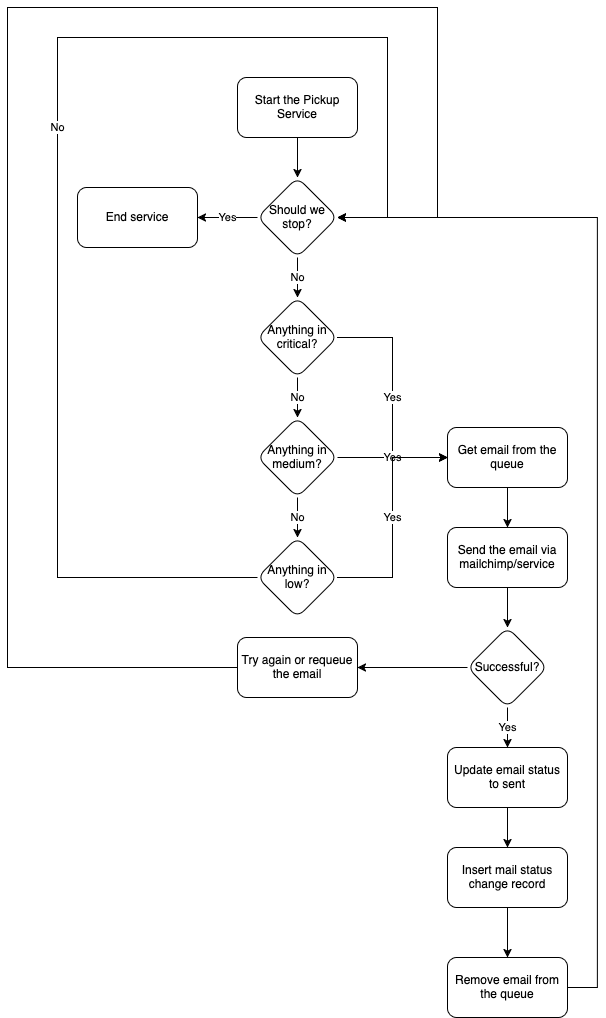

The diagram above was exported from draw.io. Its source (the exported page's mxGraphModel, read from the mxfile embedded in the PNG):
<mxGraphModel dx="1944" dy="1232" grid="1" gridSize="10" guides="1" tooltips="1" connect="1" arrows="1" fold="1" page="1" pageScale="1" pageWidth="850" pageHeight="1100" math="0" shadow="0">
  <root>
    <mxCell id="0" />
    <mxCell id="1" parent="0" />
    <mxCell id="TwEIN2EJXeO4y7mq0TE9-3" value="" style="edgeStyle=orthogonalEdgeStyle;rounded=0;orthogonalLoop=1;jettySize=auto;html=1;" edge="1" parent="1" source="TwEIN2EJXeO4y7mq0TE9-1" target="TwEIN2EJXeO4y7mq0TE9-2">
      <mxGeometry relative="1" as="geometry" />
    </mxCell>
    <mxCell id="TwEIN2EJXeO4y7mq0TE9-1" value="&lt;div&gt;Start the Pickup Service&lt;/div&gt;" style="rounded=1;whiteSpace=wrap;html=1;" vertex="1" parent="1">
      <mxGeometry x="340" y="420" width="120" height="60" as="geometry" />
    </mxCell>
    <mxCell id="TwEIN2EJXeO4y7mq0TE9-5" value="Yes" style="edgeStyle=orthogonalEdgeStyle;rounded=0;orthogonalLoop=1;jettySize=auto;html=1;" edge="1" parent="1" source="TwEIN2EJXeO4y7mq0TE9-2" target="TwEIN2EJXeO4y7mq0TE9-4">
      <mxGeometry relative="1" as="geometry" />
    </mxCell>
    <mxCell id="TwEIN2EJXeO4y7mq0TE9-7" value="No" style="edgeStyle=orthogonalEdgeStyle;rounded=0;orthogonalLoop=1;jettySize=auto;html=1;" edge="1" parent="1" source="TwEIN2EJXeO4y7mq0TE9-2" target="TwEIN2EJXeO4y7mq0TE9-6">
      <mxGeometry relative="1" as="geometry" />
    </mxCell>
    <mxCell id="TwEIN2EJXeO4y7mq0TE9-2" value="Should we stop?" style="rhombus;whiteSpace=wrap;html=1;rounded=1;" vertex="1" parent="1">
      <mxGeometry x="360" y="520" width="80" height="80" as="geometry" />
    </mxCell>
    <mxCell id="TwEIN2EJXeO4y7mq0TE9-4" value="End service" style="whiteSpace=wrap;html=1;rounded=1;" vertex="1" parent="1">
      <mxGeometry x="180" y="530" width="120" height="60" as="geometry" />
    </mxCell>
    <mxCell id="TwEIN2EJXeO4y7mq0TE9-9" value="No" style="edgeStyle=orthogonalEdgeStyle;rounded=0;orthogonalLoop=1;jettySize=auto;html=1;" edge="1" parent="1" source="TwEIN2EJXeO4y7mq0TE9-6" target="TwEIN2EJXeO4y7mq0TE9-8">
      <mxGeometry relative="1" as="geometry" />
    </mxCell>
    <mxCell id="TwEIN2EJXeO4y7mq0TE9-16" value="Yes" style="edgeStyle=orthogonalEdgeStyle;rounded=0;orthogonalLoop=1;jettySize=auto;html=1;entryX=0;entryY=0.5;entryDx=0;entryDy=0;" edge="1" parent="1" source="TwEIN2EJXeO4y7mq0TE9-6" target="TwEIN2EJXeO4y7mq0TE9-14">
      <mxGeometry relative="1" as="geometry" />
    </mxCell>
    <mxCell id="TwEIN2EJXeO4y7mq0TE9-6" value="&lt;div&gt;Anything in&lt;/div&gt;&lt;div&gt;critical?&lt;/div&gt;" style="rhombus;whiteSpace=wrap;html=1;rounded=1;" vertex="1" parent="1">
      <mxGeometry x="360" y="640" width="80" height="80" as="geometry" />
    </mxCell>
    <mxCell id="TwEIN2EJXeO4y7mq0TE9-13" value="No" style="edgeStyle=orthogonalEdgeStyle;rounded=0;orthogonalLoop=1;jettySize=auto;html=1;" edge="1" parent="1" source="TwEIN2EJXeO4y7mq0TE9-8" target="TwEIN2EJXeO4y7mq0TE9-12">
      <mxGeometry relative="1" as="geometry" />
    </mxCell>
    <mxCell id="TwEIN2EJXeO4y7mq0TE9-17" value="Yes" style="edgeStyle=orthogonalEdgeStyle;rounded=0;orthogonalLoop=1;jettySize=auto;html=1;entryX=0;entryY=0.5;entryDx=0;entryDy=0;" edge="1" parent="1" source="TwEIN2EJXeO4y7mq0TE9-8" target="TwEIN2EJXeO4y7mq0TE9-14">
      <mxGeometry relative="1" as="geometry" />
    </mxCell>
    <mxCell id="TwEIN2EJXeO4y7mq0TE9-8" value="&lt;div&gt;Anything in&lt;/div&gt;&lt;div&gt;medium?&lt;/div&gt;" style="rhombus;whiteSpace=wrap;html=1;rounded=1;" vertex="1" parent="1">
      <mxGeometry x="360" y="760" width="80" height="80" as="geometry" />
    </mxCell>
    <mxCell id="TwEIN2EJXeO4y7mq0TE9-15" value="No" style="edgeStyle=orthogonalEdgeStyle;rounded=0;orthogonalLoop=1;jettySize=auto;html=1;exitX=0;exitY=0.5;exitDx=0;exitDy=0;entryX=1;entryY=0.5;entryDx=0;entryDy=0;" edge="1" parent="1" source="TwEIN2EJXeO4y7mq0TE9-12" target="TwEIN2EJXeO4y7mq0TE9-2">
      <mxGeometry relative="1" as="geometry">
        <Array as="points">
          <mxPoint x="160" y="920" />
          <mxPoint x="160" y="380" />
          <mxPoint x="490" y="380" />
          <mxPoint x="490" y="560" />
        </Array>
      </mxGeometry>
    </mxCell>
    <mxCell id="TwEIN2EJXeO4y7mq0TE9-18" value="Yes" style="edgeStyle=orthogonalEdgeStyle;rounded=0;orthogonalLoop=1;jettySize=auto;html=1;entryX=0;entryY=0.5;entryDx=0;entryDy=0;" edge="1" parent="1" source="TwEIN2EJXeO4y7mq0TE9-12" target="TwEIN2EJXeO4y7mq0TE9-14">
      <mxGeometry relative="1" as="geometry" />
    </mxCell>
    <mxCell id="TwEIN2EJXeO4y7mq0TE9-12" value="Anything in low?" style="rhombus;whiteSpace=wrap;html=1;rounded=1;" vertex="1" parent="1">
      <mxGeometry x="360" y="880" width="80" height="80" as="geometry" />
    </mxCell>
    <mxCell id="TwEIN2EJXeO4y7mq0TE9-20" value="" style="edgeStyle=orthogonalEdgeStyle;rounded=0;orthogonalLoop=1;jettySize=auto;html=1;" edge="1" parent="1" source="TwEIN2EJXeO4y7mq0TE9-14" target="TwEIN2EJXeO4y7mq0TE9-19">
      <mxGeometry relative="1" as="geometry" />
    </mxCell>
    <mxCell id="TwEIN2EJXeO4y7mq0TE9-14" value="Get email from the queue" style="rounded=1;whiteSpace=wrap;html=1;" vertex="1" parent="1">
      <mxGeometry x="550" y="770" width="120" height="60" as="geometry" />
    </mxCell>
    <mxCell id="TwEIN2EJXeO4y7mq0TE9-22" value="" style="edgeStyle=orthogonalEdgeStyle;rounded=0;orthogonalLoop=1;jettySize=auto;html=1;" edge="1" parent="1" source="TwEIN2EJXeO4y7mq0TE9-19" target="TwEIN2EJXeO4y7mq0TE9-21">
      <mxGeometry relative="1" as="geometry" />
    </mxCell>
    <mxCell id="TwEIN2EJXeO4y7mq0TE9-19" value="Send the email via mailchimp/service" style="whiteSpace=wrap;html=1;rounded=1;" vertex="1" parent="1">
      <mxGeometry x="550" y="870" width="120" height="60" as="geometry" />
    </mxCell>
    <mxCell id="TwEIN2EJXeO4y7mq0TE9-24" value="Yes" style="edgeStyle=orthogonalEdgeStyle;rounded=0;orthogonalLoop=1;jettySize=auto;html=1;" edge="1" parent="1" source="TwEIN2EJXeO4y7mq0TE9-21" target="TwEIN2EJXeO4y7mq0TE9-23">
      <mxGeometry relative="1" as="geometry" />
    </mxCell>
    <mxCell id="TwEIN2EJXeO4y7mq0TE9-31" value="" style="edgeStyle=orthogonalEdgeStyle;rounded=0;orthogonalLoop=1;jettySize=auto;html=1;" edge="1" parent="1" source="TwEIN2EJXeO4y7mq0TE9-21" target="TwEIN2EJXeO4y7mq0TE9-30">
      <mxGeometry relative="1" as="geometry" />
    </mxCell>
    <mxCell id="TwEIN2EJXeO4y7mq0TE9-21" value="Successful?" style="rhombus;whiteSpace=wrap;html=1;rounded=1;" vertex="1" parent="1">
      <mxGeometry x="570" y="970" width="80" height="80" as="geometry" />
    </mxCell>
    <mxCell id="TwEIN2EJXeO4y7mq0TE9-26" value="" style="edgeStyle=orthogonalEdgeStyle;rounded=0;orthogonalLoop=1;jettySize=auto;html=1;" edge="1" parent="1" source="TwEIN2EJXeO4y7mq0TE9-23" target="TwEIN2EJXeO4y7mq0TE9-25">
      <mxGeometry relative="1" as="geometry" />
    </mxCell>
    <mxCell id="TwEIN2EJXeO4y7mq0TE9-23" value="Update email status to sent" style="whiteSpace=wrap;html=1;rounded=1;" vertex="1" parent="1">
      <mxGeometry x="550" y="1090" width="120" height="60" as="geometry" />
    </mxCell>
    <mxCell id="TwEIN2EJXeO4y7mq0TE9-28" value="" style="edgeStyle=orthogonalEdgeStyle;rounded=0;orthogonalLoop=1;jettySize=auto;html=1;" edge="1" parent="1" source="TwEIN2EJXeO4y7mq0TE9-25" target="TwEIN2EJXeO4y7mq0TE9-27">
      <mxGeometry relative="1" as="geometry" />
    </mxCell>
    <mxCell id="TwEIN2EJXeO4y7mq0TE9-25" value="Insert mail status change record" style="whiteSpace=wrap;html=1;rounded=1;" vertex="1" parent="1">
      <mxGeometry x="550" y="1190" width="120" height="60" as="geometry" />
    </mxCell>
    <mxCell id="TwEIN2EJXeO4y7mq0TE9-29" style="edgeStyle=orthogonalEdgeStyle;rounded=0;orthogonalLoop=1;jettySize=auto;html=1;entryX=1;entryY=0.5;entryDx=0;entryDy=0;" edge="1" parent="1" source="TwEIN2EJXeO4y7mq0TE9-27" target="TwEIN2EJXeO4y7mq0TE9-2">
      <mxGeometry relative="1" as="geometry">
        <Array as="points">
          <mxPoint x="700" y="1330" />
          <mxPoint x="700" y="560" />
        </Array>
      </mxGeometry>
    </mxCell>
    <mxCell id="TwEIN2EJXeO4y7mq0TE9-27" value="Remove email from the queue" style="whiteSpace=wrap;html=1;rounded=1;" vertex="1" parent="1">
      <mxGeometry x="550" y="1300" width="120" height="60" as="geometry" />
    </mxCell>
    <mxCell id="TwEIN2EJXeO4y7mq0TE9-32" style="edgeStyle=orthogonalEdgeStyle;rounded=0;orthogonalLoop=1;jettySize=auto;html=1;entryX=1;entryY=0.5;entryDx=0;entryDy=0;exitX=0;exitY=0.5;exitDx=0;exitDy=0;" edge="1" parent="1" source="TwEIN2EJXeO4y7mq0TE9-30" target="TwEIN2EJXeO4y7mq0TE9-2">
      <mxGeometry relative="1" as="geometry">
        <Array as="points">
          <mxPoint x="110" y="1010" />
          <mxPoint x="110" y="350" />
          <mxPoint x="540" y="350" />
          <mxPoint x="540" y="560" />
        </Array>
      </mxGeometry>
    </mxCell>
    <mxCell id="TwEIN2EJXeO4y7mq0TE9-30" value="Try again or requeue the email" style="whiteSpace=wrap;html=1;rounded=1;" vertex="1" parent="1">
      <mxGeometry x="340" y="980" width="120" height="60" as="geometry" />
    </mxCell>
  </root>
</mxGraphModel>